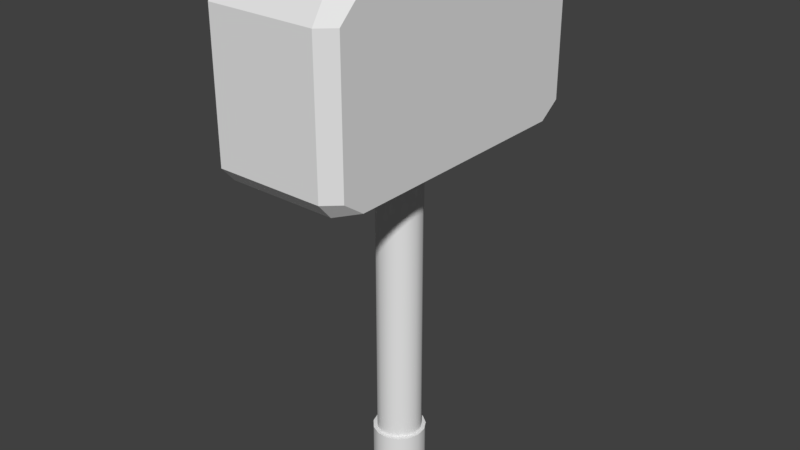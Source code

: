 # Source: hammer.blend  (saved by Blender 2.79.0; exported with 4.5.12 LTS)
import bpy
from mathutils import Matrix  # noqa: F401  (used for matrix-valued properties, if any)

bpy.ops.wm.read_factory_settings(use_empty=True)
scene = bpy.context.scene
scene.name = 'Scene'

# ---- collections
col_collection_1 = bpy.data.collections.new('Collection 1'); scene.collection.children.link(col_collection_1)

# ---- materials (node trees are filled in below, after node groups)
mat_material = bpy.data.materials.new('Material')
mat_material.alpha_threshold = 0.0
mat_material.roughness = 0.5
mat_material.line_color = (0.0, 0.0, 0.0, 1.0)
mat_material_001 = bpy.data.materials.new('Material.001')
mat_material_001.alpha_threshold = 0.0
mat_material_001.roughness = 0.5
mat_material_002 = bpy.data.materials.new('Material.002')
mat_material_002.alpha_threshold = 0.0
mat_material_002.roughness = 0.5

# ---- node groups
ng_auto_smooth = bpy.data.node_groups.new('Auto Smooth', 'GeometryNodeTree')
_s = ng_auto_smooth.interface.new_socket(name='Geometry', in_out='OUTPUT', socket_type='NodeSocketGeometry')
_s = ng_auto_smooth.interface.new_socket(name='Geometry', in_out='INPUT', socket_type='NodeSocketGeometry')
_s = ng_auto_smooth.interface.new_socket(name='Angle', in_out='INPUT', socket_type='NodeSocketFloat')
_s.subtype = 'ANGLE'
_s.min_value = 0.0
_s.max_value = 3.142
ng_auto_smooth.is_modifier = True
_N = ng_auto_smooth.nodes; _L = ng_auto_smooth.links
n0 = _N.new('NodeGroupOutput'); n0.name = 'Group Output'; n0.location = (480, -100)
n1 = _N.new('NodeGroupInput'); n1.name = 'Group Input'; n1.location = (-420, -300)
n2 = _N.new('NodeGroupInput'); n2.name = 'Group Input.001'; n2.location = (-60, -100)
n3 = _N.new('GeometryNodeSetShadeSmooth'); n3.name = 'Set Shade Smooth'; n3.location = (120, -100)
n3.domain = 'EDGE'
n4 = _N.new('GeometryNodeSetShadeSmooth'); n4.name = 'Set Shade Smooth.001'; n4.location = (300, -100)
n5 = _N.new('GeometryNodeInputMeshEdgeAngle'); n5.name = 'Edge Angle'; n5.location = (-420, -220)
n6 = _N.new('GeometryNodeInputEdgeSmooth'); n6.name = 'Is Edge Smooth'; n6.location = (-60, -160)
n7 = _N.new('GeometryNodeInputShadeSmooth'); n7.name = 'Is Face Smooth'; n7.location = (-240, -340)
n8 = _N.new('FunctionNodeBooleanMath'); n8.name = 'Boolean Math'; n8.location = (-60, -220)
n9 = _N.new('FunctionNodeCompare'); n9.name = 'Compare'; n9.location = (-240, -180)
n9.operation = 'LESS_EQUAL'
_L.new(n5.outputs[0], n9.inputs[0])
_L.new(n4.outputs[0], n0.inputs[0])
_L.new(n1.outputs[1], n9.inputs[1])
_L.new(n9.outputs[0], n8.inputs[0])
_L.new(n7.outputs[0], n8.inputs[1])
_L.new(n2.outputs[0], n3.inputs[0])
_L.new(n6.outputs[0], n3.inputs[1])
_L.new(n3.outputs[0], n4.inputs[0])
_L.new(n8.outputs[0], n3.inputs[2])
n0.is_active_output = True

# ---- material node trees
mat_material_001.use_nodes = True; mat_material_001.node_tree.nodes.clear()
_N = mat_material_001.node_tree.nodes; _L = mat_material_001.node_tree.links
n0 = _N.new('ShaderNodeOutputMaterial'); n0.name = 'Material Output'; n0.location = (300, 300)
n1 = _N.new('ShaderNodeBsdfDiffuse'); n1.name = 'Diffuse BSDF'; n1.location = (10, 300)
_L.new(n1.outputs[0], n0.inputs[0])
n0.is_active_output = True
mat_material_002.use_nodes = True; mat_material_002.node_tree.nodes.clear()
_N = mat_material_002.node_tree.nodes; _L = mat_material_002.node_tree.links
n0 = _N.new('ShaderNodeOutputMaterial'); n0.name = 'Material Output'; n0.location = (300, 300)
n1 = _N.new('ShaderNodeBsdfDiffuse'); n1.name = 'Diffuse BSDF'; n1.location = (10, 300)
_L.new(n1.outputs[0], n0.inputs[0])
n0.is_active_output = True

# ---- world
world_world = bpy.data.worlds.new('World'); scene.world = world_world
world_world.color = (0.05088, 0.05088, 0.05088)
world_world.use_sun_shadow = False
world_world.sun_shadow_jitter_overblur = 0.0
world_world.cycles.sampling_method = 'MANUAL'

# ---- meshes
me_cube = bpy.data.meshes.new('Cube')
me_cube.from_pydata([(0.03358, -0.08692, -0.3533), (0.05622, -0.07684, -0.3533), (0.0728, -0.05842, -0.3533), (0.08046, -0.03485, -0.3533), (0.2011, 0.3011, 0.117), (0.2011, -0.3584, 0.117), (-0.158, -0.3584, 0.117), (-0.158, 0.3011, 0.117), (0.2011, 0.3011, -0.3403), (0.2011, -0.3584, -0.3403), (-0.158, 0.3011, -0.3403), (-0.158, -0.3584, -0.3403), (0.2011, 0.3011, 0.06258), (0.2011, -0.3584, 0.06258), (-0.158, -0.3584, 0.06258), (-0.158, 0.3011, 0.06258), (0.2011, -0.4154, 0.06258), (-0.158, -0.4154, 0.06258), (0.2011, 0.358, 0.06259), (-0.158, 0.358, 0.06259), (0.2011, 0.3011, -0.3003), (0.2011, -0.3584, -0.3003), (-0.158, -0.3584, -0.3003), (-0.158, 0.3011, -0.3003), (0.2011, -0.4154, -0.3003), (-0.158, -0.4154, -0.3003), (0.2011, 0.358, -0.3003), (-0.158, 0.358, -0.3003), (0.1634, 0.3011, -0.3403), (0.1634, -0.3584, -0.3403), (0.1634, 0.3011, 0.117), (0.1634, -0.3584, 0.117), (0.07787, -0.0102, -0.3533), (0.06548, 0.01126, -0.3533), (0.1634, -0.4154, -0.3403), (0.1634, -0.4154, 0.117), (0.1634, 0.358, -0.3403), (0.1634, 0.358, 0.117), (0.1634, 0.3964, 0.06259), (0.1634, -0.4501, 0.06258), (0.1634, -0.4501, -0.3003), (0.1634, 0.3964, -0.3003), (-0.121, 0.3011, -0.3403), (-0.121, -0.3584, -0.3403), (-0.121, 0.3011, 0.117), (-0.121, -0.3584, 0.117), (0.04543, 0.02583, -0.3533), (0.02118, 0.03099, -0.3533), (-0.121, -0.4154, -0.3403), (-0.121, -0.4154, 0.117), (-0.121, 0.358, -0.3403), (-0.121, 0.358, 0.117), (-0.121, 0.3964, 0.06259), (-0.121, -0.4501, 0.06258), (-0.121, -0.4501, -0.3003), (-0.121, 0.3964, -0.3003), (0.05411, 0.04534, 0.117), (0.08134, 0.02555, 0.117), (0.09817, -0.003602, 0.117), (0.1017, -0.03708, 0.117), (0.09129, -0.06909, 0.117), (0.06877, -0.09411, 0.117), (0.03801, -0.1078, 0.117), (0.004353, -0.1078, 0.117), (-0.0264, -0.09411, 0.117), (-0.04892, -0.06909, 0.117), (-0.05932, -0.03708, 0.117), (-0.05581, -0.003602, 0.117), (-0.03898, 0.02555, 0.117), (-0.01174, 0.04534, 0.117), (0.02118, 0.05233, 0.117), (0.02118, 0.05233, 0.1341), (0.05411, 0.04534, 0.1341), (0.08134, 0.02555, 0.1341), (0.09817, -0.003602, 0.1341), (0.1017, -0.03708, 0.1341), (0.09129, -0.06909, 0.1341), (0.06877, -0.09411, 0.1341), (0.03801, -0.1078, 0.1341), (0.004353, -0.1078, 0.1341), (-0.0264, -0.09411, 0.1341), (-0.04892, -0.06909, 0.1341), (-0.05932, -0.03708, 0.1341), (-0.05581, -0.003602, 0.1341), (-0.03898, 0.02555, 0.1341), (-0.01174, 0.04534, 0.1341), (0.02118, 0.05233, -0.3398), (0.05411, 0.04534, -0.3398), (0.08134, 0.02555, -0.3398), (0.09817, -0.003602, -0.3398), (0.1017, -0.03708, -0.3398), (0.09129, -0.06909, -0.3398), (0.06877, -0.09411, -0.3398), (0.03801, -0.1078, -0.3398), (0.004353, -0.1078, -0.3398), (-0.0264, -0.09411, -0.3398), (-0.04892, -0.06909, -0.3398), (-0.05932, -0.03708, -0.3398), (-0.05581, -0.003602, -0.3398), (-0.03898, 0.02555, -0.3398), (-0.01174, 0.04534, -0.3398), (0.008791, -0.08692, -0.3533), (-0.01385, -0.07684, -0.3533), (-0.03044, -0.05842, -0.3533), (-0.03809, -0.03485, -0.3533), (-0.0355, -0.0102, -0.3533), (-0.02311, 0.01126, -0.3533), (-0.00306, 0.02583, -0.3533), (-0.05581, -0.003602, -0.3533), (-0.03898, 0.02555, -0.3533), (-0.05932, -0.03708, -0.3533), (-0.04892, -0.06909, -0.3533), (-0.0264, -0.09411, -0.3533), (0.004353, -0.1078, -0.3533), (0.03801, -0.1078, -0.3533), (0.06877, -0.09411, -0.3533), (0.09129, -0.06909, -0.3533), (0.1017, -0.03708, -0.3533), (0.09817, -0.003602, -0.3533), (0.08134, 0.02555, -0.3533), (0.02118, 0.05233, -0.3533), (0.05411, 0.04534, -0.3533), (-0.01174, 0.04534, -0.3533), (-0.0355, -0.0102, -1.147), (-0.02311, 0.01126, -1.147), (-0.03809, -0.03485, -1.147), (-0.03044, -0.05842, -1.147), (-0.01385, -0.07684, -1.147), (0.008791, -0.08692, -1.147), (0.03358, -0.08692, -1.147), (0.05622, -0.07684, -1.147), (0.0728, -0.05842, -1.147), (0.08046, -0.03485, -1.147), (0.07787, -0.0102, -1.147), (0.06548, 0.01126, -1.147), (0.02118, 0.03099, -1.147), (0.04543, 0.02583, -1.147), (-0.00306, 0.02583, -1.147), (-0.04552, -0.006944, -1.147), (-0.03094, 0.01831, -1.147), (-0.04857, -0.03595, -1.147), (-0.03956, -0.06369, -1.147), (-0.02004, -0.08536, -1.147), (0.006601, -0.09722, -1.147), (0.03577, -0.09722, -1.147), (0.06241, -0.08536, -1.147), (0.08192, -0.06369, -1.147), (0.09094, -0.03595, -1.147), (0.08789, -0.006944, -1.147), (0.07331, 0.01831, -1.147), (0.02118, 0.04152, -1.147), (0.04971, 0.03546, -1.147), (-0.007345, 0.03546, -1.147), (-0.04552, -0.006944, -1.245), (-0.03094, 0.01831, -1.245), (-0.04857, -0.03595, -1.245), (-0.03956, -0.06369, -1.245), (-0.02004, -0.08536, -1.245), (0.006601, -0.09722, -1.245), (0.03577, -0.09722, -1.245), (0.06241, -0.08536, -1.245), (0.08192, -0.06369, -1.245), (0.09094, -0.03595, -1.245), (0.08789, -0.006944, -1.245), (0.07331, 0.01831, -1.245), (0.02118, 0.04152, -1.245), (0.04971, 0.03546, -1.245), (-0.007345, 0.03546, -1.245)], [], [(44, 7, 6, 45), (12, 4, 5, 13), (13, 5, 16), (14, 6, 7, 15), (20, 8, 26), (100, 86, 120, 122), (92, 93, 114, 115), (99, 100, 122, 109), (3, 2, 131, 132), (53, 49, 6, 17), (29, 9, 34), (45, 6, 49), (22, 11, 25), (55, 50, 10, 27), (30, 4, 37), (15, 7, 19), (42, 10, 50), (23, 15, 19, 27), (51, 52, 19, 7), (6, 14, 17), (54, 53, 17, 25), (4, 12, 18), (22, 14, 15, 23), (21, 13, 16, 24), (20, 12, 13, 21), (8, 20, 21, 9), (9, 21, 24), (11, 22, 23, 10), (48, 54, 25, 11), (10, 23, 27), (52, 55, 27, 19), (14, 22, 25, 17), (12, 20, 26, 18), (18, 26, 41, 38), (9, 24, 40, 34), (24, 16, 39, 40), (4, 18, 38, 37), (8, 28, 36), (44, 30, 37, 51), (26, 8, 36, 41), (5, 31, 35), (43, 29, 34, 48), (16, 5, 35, 39), (86, 100, 99, 98, 97, 96, 95, 94, 11, 10), (93, 92, 91, 90, 89, 88, 87, 86, 8, 9), (4, 30, 31, 5), (42, 28, 8, 86, 10), (11, 43, 48), (7, 44, 51), (38, 41, 55, 52), (34, 40, 54, 48), (40, 39, 53, 54), (37, 38, 52, 51), (28, 42, 50, 36), (41, 36, 50, 55), (31, 45, 49, 35), (39, 35, 49, 53), (11, 94, 93, 9, 29, 43), (65, 64, 80, 81), (62, 31, 30, 70, 56, 57, 58, 59, 60, 61), (44, 70, 30), (70, 44, 45, 63, 64, 65, 66, 67, 68, 69), (45, 31, 62, 63), (71, 85, 84, 83, 82, 81, 80, 79, 78, 77, 76, 75, 74, 73, 72), (58, 57, 73, 74), (66, 65, 81, 82), (59, 58, 74, 75), (67, 66, 82, 83), (60, 59, 75, 76), (68, 67, 83, 84), (61, 60, 76, 77), (69, 68, 84, 85), (62, 61, 77, 78), (70, 69, 85, 71), (63, 62, 78, 79), (57, 56, 72, 73), (64, 63, 79, 80), (56, 70, 71, 72), (91, 92, 115, 116), (93, 94, 113, 114), (87, 88, 119, 121), (94, 95, 112, 113), (86, 87, 121, 120), (95, 96, 111, 112), (88, 89, 118, 119), (96, 97, 110, 111), (89, 90, 117, 118), (97, 98, 108, 110), (90, 91, 116, 117), (98, 99, 109, 108), (106, 105, 108, 109), (105, 104, 110, 108), (104, 103, 111, 110), (103, 102, 112, 111), (102, 101, 113, 112), (101, 0, 114, 113), (0, 1, 115, 114), (1, 2, 116, 115), (2, 3, 117, 116), (3, 32, 118, 117), (32, 33, 119, 118), (46, 47, 120, 121), (107, 106, 109, 122), (47, 107, 122, 120), (33, 46, 121, 119), (123, 124, 139, 138), (104, 105, 123, 125), (32, 3, 132, 133), (103, 104, 125, 126), (33, 32, 133, 134), (102, 103, 126, 127), (47, 46, 136, 135), (101, 102, 127, 128), (106, 107, 137, 124), (0, 101, 128, 129), (107, 47, 135, 137), (1, 0, 129, 130), (46, 33, 134, 136), (2, 1, 130, 131), (105, 106, 124, 123), (146, 145, 160, 161), (132, 131, 146, 147), (125, 123, 138, 140), (133, 132, 147, 148), (126, 125, 140, 141), (134, 133, 148, 149), (127, 126, 141, 142), (135, 136, 151, 150), (128, 127, 142, 143), (124, 137, 152, 139), (129, 128, 143, 144), (137, 135, 150, 152), (130, 129, 144, 145), (136, 134, 149, 151), (131, 130, 145, 146), (165, 166, 164, 163, 162, 161, 160, 159, 158, 157, 156, 155, 153, 154, 167), (138, 139, 154, 153), (147, 146, 161, 162), (140, 138, 153, 155), (148, 147, 162, 163), (141, 140, 155, 156), (149, 148, 163, 164), (142, 141, 156, 157), (150, 151, 166, 165), (143, 142, 157, 158), (139, 152, 167, 154), (144, 143, 158, 159), (152, 150, 165, 167), (145, 144, 159, 160), (151, 149, 164, 166)])
me_cube.polygons.foreach_set('use_smooth', [True] * 150)
me_cube.polygons.foreach_set('material_index', [0, 0, 0, 0, 0, 0, 0, 0, 1, 0, 0, 0, 0, 0, 0, 0, 0, 0, 0, 0, 0, 0, 0, 0, 0, 0, 0, 0, 0, 0, 0, 0, 0, 0, 0, 0, 0, 0, 0, 0, 0, 0, 0, 0, 0, 0, 0, 0, 0, 0, 0, 0, 0, 0, 0, 0, 0, 0, 0, 0, 0, 0, 0, 0, 0, 0, 0, 0, 0, 0, 0, 0, 0, 0, 0, 0, 0, 0, 0, 0, 0, 0, 0, 0, 0, 0, 0, 0, 0, 0, 0, 0, 0, 0, 0, 0, 0, 0, 0, 0, 0, 0, 0, 0, 0, 2, 1, 1, 1, 1, 1, 1, 1, 1, 1, 1, 1, 1, 1, 1, 2, 2, 2, 2, 2, 2, 2, 2, 2, 2, 2, 2, 2, 2, 2, 2, 2, 2, 2, 2, 2, 2, 2, 2, 2, 2, 2, 2, 2, 2])
_uv = me_cube.uv_layers.new(name='UVMap')
_uv.uv.foreach_set('vector', [0.4101, 0.6359, 0.3941, 0.6359, 0.3941, 0.3506, 0.4101, 0.3506, 0.09047, 0.6481, 0.1421, 0.6481, 0.1421, 0.8933, 0.09047, 0.8933, 0.09047, 0.8933, 0.1421, 0.8933, 0.09047, 0.9145, 0.1936, 0.8933, 0.1421, 0.8933, 0.1421, 0.6481, 0.1936, 0.6481, 0.6236, 0.349, 0.5701, 0.349, 0.6236, 0.323, 0.5471, 0.4681, 0.5471, 0.4914, 0.5368, 0.4914, 0.5368, 0.4681, 0.5368, 0.5319, 0.5368, 0.5575, 0.5266, 0.5575, 0.5266, 0.5319, 0.5471, 0.4425, 0.5471, 0.4681, 0.5368, 0.4681, 0.5368, 0.4425, 0.3008, 0.8139, 0.2829, 0.8139, 0.2829, 0.1861, 0.3008, 0.1861, 0.2878, 0.7467, 0.349, 0.7467, 0.378, 0.7604, 0.3055, 0.7604, 0.3091, 0.6788, 0.3296, 0.6788, 0.3091, 0.7097, 0.4101, 0.3506, 0.3941, 0.3506, 0.4101, 0.3259, 0.677, 0.3491, 0.6236, 0.3491, 0.677, 0.323, 0.323, 0.4705, 0.397, 0.4705, 0.4495, 0.4874, 0.3584, 0.4874, 0.5332, 0.6359, 0.5495, 0.6359, 0.5332, 0.6605, 0.1936, 0.6481, 0.1421, 0.6481, 0.1936, 0.6269, 0.1548, 0.3211, 0.1348, 0.3211, 0.1548, 0.2903, 0.8071, 0.1561, 0.8071, 3.957e-05, 0.8316, 3.95e-05, 0.8316, 0.1561, 0.2247, 0.7467, 0.2878, 0.7467, 0.2669, 0.7604, 0.1936, 0.7604, 0.1421, 0.8933, 0.1936, 0.8933, 0.1936, 0.9145, 0.4771, 0.1561, 0.4771, 3.976e-05, 0.4989, 3.974e-05, 0.4989, 0.1561, 0.1421, 0.6481, 0.09047, 0.6481, 0.09047, 0.6269, 0.5234, 0.1561, 0.5234, 3.969e-05, 0.8071, 3.957e-05, 0.8071, 0.1561, 0.3082, 0.1561, 0.3082, 3.984e-05, 0.3327, 3.984e-05, 0.3327, 0.1561, 0.0245, 0.1561, 0.0245, 4.017e-05, 0.3082, 3.984e-05, 0.3082, 0.1561, 0.5701, 0.349, 0.6236, 0.349, 0.6236, 0.6509, 0.5701, 0.6509, 0.5701, 0.6509, 0.6236, 0.6509, 0.6236, 0.677, 0.6236, 0.3491, 0.677, 0.3491, 0.677, 0.651, 0.6236, 0.651, 0.5203, 0.3399, 0.4495, 0.3399, 0.4798, 0.323, 0.5701, 0.323, 0.6236, 0.651, 0.677, 0.651, 0.677, 0.677, 0.8545, 3.952e-05, 0.8545, 0.1561, 0.8316, 0.1561, 0.8316, 3.95e-05, 0.5234, 3.969e-05, 0.5234, 0.1561, 0.4989, 0.1561, 0.4989, 3.974e-05, 0.0245, 4.017e-05, 0.0245, 0.1561, 3.957e-05, 0.1561, 3.95e-05, 4.017e-05, 1.0, 3.95e-05, 1.0, 0.1561, 0.9768, 0.1561, 0.9768, 3.95e-05, 0.5701, 0.4874, 0.4798, 0.4874, 0.4495, 0.4701, 0.5203, 0.4701, 0.3327, 0.1561, 0.3327, 3.984e-05, 0.3548, 3.981e-05, 0.3548, 0.1561, 0.1936, 0.6269, 0.2669, 0.6269, 0.2878, 0.641, 0.2247, 0.641, 0.3296, 0.3211, 0.3091, 0.3211, 0.3091, 0.2903, 0.4101, 0.6359, 0.5332, 0.6359, 0.5332, 0.6605, 0.4101, 0.6605, 0.3584, 0.323, 0.4495, 0.323, 0.397, 0.3402, 0.323, 0.3402, 0.5495, 0.3506, 0.5332, 0.3506, 0.5332, 0.3259, 0.1548, 0.6788, 0.3091, 0.6788, 0.3091, 0.7097, 0.1548, 0.7097, 0.3055, 0.6269, 0.378, 0.6269, 0.349, 0.641, 0.2878, 0.641, 0.2319, 0.456, 0.2141, 0.4598, 0.1993, 0.4706, 0.1902, 0.4864, 0.1883, 0.5045, 0.1939, 0.5219, 0.2061, 0.5355, 0.2228, 0.5429, 0.1348, 0.6788, 0.1348, 0.3211, 0.2411, 0.5429, 0.2577, 0.5355, 0.27, 0.5219, 0.2756, 0.5045, 0.2737, 0.4864, 0.2646, 0.4706, 0.2498, 0.4598, 0.2319, 0.456, 0.3296, 0.3211, 0.3296, 0.6788, 0.5495, 0.6359, 0.5332, 0.6359, 0.5332, 0.3506, 0.5495, 0.3506, 0.1548, 0.3211, 0.3091, 0.3211, 0.3296, 0.3211, 0.2319, 0.456, 0.1348, 0.3211, 0.1348, 0.6788, 0.1548, 0.6788, 0.1548, 0.7097, 0.3941, 0.6359, 0.4101, 0.6359, 0.4101, 0.6605, 0.9768, 3.95e-05, 0.9768, 0.1561, 0.8545, 0.1561, 0.8545, 3.952e-05, 0.5203, 0.4701, 0.4495, 0.4701, 0.4495, 0.3399, 0.5203, 0.3399, 0.3548, 0.1561, 0.3548, 3.981e-05, 0.4771, 3.976e-05, 0.4771, 0.1561, 0.2247, 0.641, 0.2878, 0.641, 0.2878, 0.7467, 0.2247, 0.7467, 0.3091, 0.3211, 0.1548, 0.3211, 0.1548, 0.2903, 0.3091, 0.2903, 0.323, 0.3402, 0.397, 0.3402, 0.397, 0.4705, 0.323, 0.4705, 0.5332, 0.3506, 0.4101, 0.3506, 0.4101, 0.3259, 0.5332, 0.3259, 0.2878, 0.641, 0.349, 0.641, 0.349, 0.7467, 0.2878, 0.7467, 0.1348, 0.6788, 0.2228, 0.5429, 0.2411, 0.5429, 0.3296, 0.6788, 0.3091, 0.6788, 0.1548, 0.6788, 0.2, 0.03392, 0.1333, 0.0339, 0.1334, 6.446e-05, 0.2, 8.745e-05, 0.4789, 0.459, 0.5332, 0.3506, 0.5332, 0.6359, 0.4716, 0.5283, 0.4859, 0.5252, 0.4977, 0.5167, 0.5049, 0.5041, 0.5065, 0.4896, 0.502, 0.4757, 0.4922, 0.4649, 0.4101, 0.6359, 0.4716, 0.5283, 0.5332, 0.6359, 0.4716, 0.5283, 0.4101, 0.6359, 0.4101, 0.3506, 0.4644, 0.459, 0.4511, 0.4649, 0.4413, 0.4757, 0.4368, 0.4896, 0.4383, 0.5041, 0.4456, 0.5167, 0.4574, 0.5252, 0.4101, 0.3506, 0.5332, 0.3506, 0.4789, 0.459, 0.4644, 0.459, 0.4716, 0.5283, 0.4574, 0.5252, 0.4456, 0.5167, 0.4383, 0.5041, 0.4368, 0.4896, 0.4413, 0.4757, 0.4511, 0.4649, 0.4644, 0.459, 0.4789, 0.459, 0.4922, 0.4649, 0.502, 0.4757, 0.5065, 0.4896, 0.5049, 0.5041, 0.4977, 0.5167, 0.4859, 0.5252, 0.7333, 0.03411, 0.6667, 0.03408, 0.6667, 0.0002486, 0.7333, 0.0002716, 0.2667, 0.03395, 0.2, 0.03392, 0.2, 8.745e-05, 0.2667, 0.0001104, 0.8, 0.03413, 0.7333, 0.03411, 0.7333, 0.0002716, 0.8, 0.0002947, 0.3333, 0.03397, 0.2667, 0.03395, 0.2667, 0.0001104, 0.3333, 0.0001334, 0.8666, 0.03415, 0.8, 0.03413, 0.8, 0.0002947, 0.8667, 0.0003177, 0.4, 0.03399, 0.3333, 0.03397, 0.3333, 0.0001334, 0.4, 0.0001565, 0.9333, 0.03418, 0.8666, 0.03415, 0.8667, 0.0003177, 0.9333, 0.0003407, 0.4667, 0.03402, 0.4, 0.03399, 0.4, 0.0001565, 0.4667, 0.0001795, 1.0, 0.0342, 0.9333, 0.03418, 0.9333, 0.0003407, 1.0, 0.0003637, 0.5333, 0.03404, 0.4667, 0.03402, 0.4667, 0.0001795, 0.5333, 0.0002025, 0.06668, 0.03388, 1.849e-05, 0.03385, 3.014e-05, 1.849e-05, 0.06669, 4.149e-05, 0.6667, 0.03408, 0.6, 0.03406, 0.6, 0.0002256, 0.6667, 0.0002486, 0.1333, 0.0339, 0.06668, 0.03388, 0.06669, 4.149e-05, 0.1334, 6.446e-05, 0.6, 0.03406, 0.5333, 0.03404, 0.5333, 0.0002025, 0.6, 0.0002256, 0.5368, 0.5086, 0.5368, 0.5319, 0.5266, 0.5319, 0.5266, 0.5086, 0.5368, 0.5575, 0.5368, 0.5809, 0.5266, 0.5809, 0.5266, 0.5575, 0.5266, 0.4191, 0.5266, 0.4362, 0.5164, 0.4362, 0.5164, 0.4191, 0.5266, 0.5086, 0.5266, 0.4852, 0.5368, 0.4852, 0.5368, 0.5086, 0.5471, 0.4914, 0.5471, 0.5086, 0.5368, 0.5086, 0.5368, 0.4914, 0.5266, 0.4852, 0.5266, 0.4596, 0.5368, 0.4596, 0.5368, 0.4852, 0.5266, 0.4362, 0.5266, 0.4596, 0.5164, 0.4596, 0.5164, 0.4362, 0.5266, 0.4596, 0.5266, 0.4362, 0.5368, 0.4362, 0.5368, 0.4596, 0.5266, 0.4596, 0.5266, 0.4852, 0.5164, 0.4852, 0.5164, 0.4596, 0.5266, 0.4362, 0.5266, 0.4191, 0.5368, 0.4191, 0.5368, 0.4362, 0.5266, 0.4852, 0.5266, 0.5086, 0.5164, 0.5086, 0.5164, 0.4852, 0.5471, 0.4191, 0.5471, 0.4425, 0.5368, 0.4425, 0.5368, 0.4191, 0.4148, 0.4987, 0.4259, 0.514, 0.4151, 0.526, 0.4, 0.5053, 0.4259, 0.514, 0.4422, 0.5234, 0.4372, 0.5388, 0.4151, 0.526, 0.4422, 0.5234, 0.461, 0.5254, 0.4627, 0.5415, 0.4372, 0.5388, 0.461, 0.5254, 0.4789, 0.5195, 0.487, 0.5336, 0.4627, 0.5415, 0.4789, 0.5195, 0.4929, 0.5069, 0.506, 0.5165, 0.487, 0.5336, 0.4929, 0.5069, 0.5005, 0.4897, 0.5164, 0.4931, 0.506, 0.5165, 0.5005, 0.4897, 0.5005, 0.4709, 0.5164, 0.4675, 0.5164, 0.4931, 0.5005, 0.4709, 0.4929, 0.4537, 0.506, 0.4441, 0.5164, 0.4675, 0.4929, 0.4537, 0.4789, 0.4411, 0.487, 0.427, 0.506, 0.4441, 0.4789, 0.4411, 0.461, 0.4352, 0.4627, 0.4191, 0.487, 0.427, 0.461, 0.4352, 0.4422, 0.4372, 0.4372, 0.4218, 0.4627, 0.4191, 0.4259, 0.4466, 0.4148, 0.4619, 0.4, 0.4553, 0.4151, 0.4346, 0.4109, 0.4803, 0.4148, 0.4987, 0.4, 0.5053, 0.3947, 0.4803, 0.4148, 0.4619, 0.4109, 0.4803, 0.3947, 0.4803, 0.4, 0.4553, 0.4422, 0.4372, 0.4259, 0.4466, 0.4151, 0.4346, 0.4372, 0.4218, 0.571, 0.445, 0.593, 0.4251, 0.6032, 0.4325, 0.5773, 0.4559, 0.265, 0.1861, 0.2829, 0.1861, 0.2829, 0.8139, 0.265, 0.8139, 0.3204, 0.8139, 0.3008, 0.8139, 0.3008, 0.1861, 0.3204, 0.1861, 0.2454, 0.1861, 0.265, 0.1861, 0.265, 0.8139, 0.2454, 0.8139, 0.3383, 0.8139, 0.3204, 0.8139, 0.3204, 0.1861, 0.3383, 0.1861, 0.2275, 0.1861, 0.2454, 0.1861, 0.2454, 0.8139, 0.2275, 0.8139, 0.1084, 0.8139, 0.09048, 0.8139, 0.09048, 0.1861, 0.1084, 0.1861, 0.1721, 0.8139, 0.159, 0.8139, 0.159, 0.1861, 0.1721, 0.1861, 0.1459, 0.8139, 0.128, 0.8139, 0.128, 0.1861, 0.1459, 0.1861, 0.19, 0.8139, 0.1721, 0.8139, 0.1721, 0.1861, 0.19, 0.1861, 0.128, 0.8139, 0.1084, 0.8139, 0.1084, 0.1861, 0.128, 0.1861, 0.2096, 0.8139, 0.19, 0.8139, 0.19, 0.1861, 0.2096, 0.1861, 0.09048, 0.8139, 0.07737, 0.8139, 0.07737, 0.1861, 0.09048, 0.1861, 0.2275, 0.8139, 0.2096, 0.8139, 0.2096, 0.1861, 0.2275, 0.1861, 0.159, 0.8139, 0.1459, 0.8139, 0.1459, 0.1861, 0.159, 0.1861, 0.2855, 0.49, 0.2855, 0.4667, 0.4023, 0.4667, 0.4023, 0.49, 0.5133, 0.3154, 0.4877, 0.3302, 0.4792, 0.3209, 0.5094, 0.3034, 0.5428, 0.4541, 0.571, 0.445, 0.5773, 0.4559, 0.5441, 0.4667, 0.5428, 0.3123, 0.5133, 0.3154, 0.5094, 0.3034, 0.5441, 0.2998, 0.5133, 0.451, 0.5428, 0.4541, 0.5441, 0.4667, 0.5094, 0.463, 0.571, 0.3215, 0.5428, 0.3123, 0.5441, 0.2998, 0.5773, 0.3105, 0.4877, 0.4362, 0.5133, 0.451, 0.5094, 0.463, 0.4792, 0.4456, 0.6051, 0.3684, 0.593, 0.3413, 0.6032, 0.3339, 0.6174, 0.3658, 0.4702, 0.4122, 0.4877, 0.4362, 0.4792, 0.4456, 0.4587, 0.4173, 0.593, 0.4251, 0.6051, 0.398, 0.6174, 0.4007, 0.6032, 0.4325, 0.4641, 0.3832, 0.4702, 0.4122, 0.4587, 0.4173, 0.4515, 0.3832, 0.6051, 0.398, 0.6051, 0.3684, 0.6174, 0.3658, 0.6174, 0.4007, 0.4702, 0.3542, 0.4641, 0.3832, 0.4515, 0.3832, 0.4587, 0.3491, 0.593, 0.3413, 0.571, 0.3215, 0.5773, 0.3105, 0.6032, 0.3339, 0.4877, 0.3302, 0.4702, 0.3542, 0.4587, 0.3491, 0.4792, 0.3209, 0.3435, 0.463, 0.3133, 0.4456, 0.2927, 0.4173, 0.2855, 0.3832, 0.2927, 0.3491, 0.3133, 0.3209, 0.3435, 0.3034, 0.3782, 0.2998, 0.4113, 0.3105, 0.4373, 0.3339, 0.4515, 0.3658, 0.4515, 0.4007, 0.4373, 0.4325, 0.4113, 0.4559, 0.3782, 0.4667, 0.4515, 0.5886, 0.4515, 0.5653, 0.5682, 0.5653, 0.5682, 0.5886, 0.2855, 0.5219, 0.2855, 0.49, 0.4023, 0.49, 0.4023, 0.5219, 0.6001, 0.7002, 0.5682, 0.7002, 0.5682, 0.5834, 0.6001, 0.5834, 0.2855, 0.5568, 0.2855, 0.5219, 0.4023, 0.5219, 0.4023, 0.5568, 0.635, 0.7002, 0.6001, 0.7002, 0.6001, 0.5834, 0.635, 0.5834, 0.2855, 0.5886, 0.2855, 0.5568, 0.4023, 0.5568, 0.4023, 0.5886, 0.6669, 0.7002, 0.635, 0.7002, 0.635, 0.5834, 0.6669, 0.5834, 0.4515, 0.4985, 0.4515, 0.4667, 0.5682, 0.4667, 0.5682, 0.4985, 0.635, 0.4667, 0.6669, 0.4667, 0.6669, 0.5834, 0.635, 0.5834, 0.4515, 0.5653, 0.4515, 0.5334, 0.5682, 0.5334, 0.5682, 0.5653, 0.6001, 0.4667, 0.635, 0.4667, 0.635, 0.5834, 0.6001, 0.5834, 0.4515, 0.5334, 0.4515, 0.4985, 0.5682, 0.4985, 0.5682, 0.5334, 0.5682, 0.4667, 0.6001, 0.4667, 0.6001, 0.5834, 0.5682, 0.5834, 0.2855, 0.612, 0.2855, 0.5886, 0.4023, 0.5886, 0.4023, 0.612])
me_cube.materials.append(mat_material)
me_cube.materials.append(mat_material_001)
me_cube.materials.append(mat_material_002)
me_cube.use_remesh_preserve_volume = False
me_cube.use_remesh_preserve_attributes = False
me_cube.use_mirror_vertex_groups = False
me_cube.update()

# ---- objects
ob_cube = bpy.data.objects.new('Cube', me_cube)

# ---- transforms, parenting, visibility, modifiers, constraints
ob_cube.location = (0.0, 0.0, 1.132)
ob_cube.lock_rotations_4d = False
ob_cube.empty_display_type = 'ARROWS'
ob_cube.lineart.crease_threshold = 0.0
_m = ob_cube.modifiers.new('Auto Smooth', 'NODES')
_m.node_group = ng_auto_smooth
_gi = [s.identifier for s in ng_auto_smooth.interface.items_tree if s.item_type == 'SOCKET' and s.in_out == 'INPUT']
_m[_gi[1]] = 0.4381  # Angle

# ---- collection membership
col_collection_1.objects.link(ob_cube)

# ---- scene / render settings (as saved in the file)
scene.frame_start = 1; scene.frame_end = 250; scene.frame_set(1)
scene.render.engine = 'CYCLES'
scene.render.resolution_percentage = 50
scene.render.dither_intensity = 0.0
scene.cycles.use_denoising = False
scene.cycles.samples = 128
scene.cycles.sampling_pattern = 'TABULATED_SOBOL'
scene.cycles.use_adaptive_sampling = False
scene.cycles.use_light_tree = False
scene.cycles.blur_glossy = 0.0
scene.cycles.sample_clamp_indirect = 0.0
scene.view_settings.view_transform = 'Standard'
bpy.context.view_layer.update()

# ---- added for rendering (the .blend has no active camera and no usable light): camera, sun
cam_auto = bpy.data.cameras.new('AutoCamera')
cam_auto.lens = 50.0
cam_auto.sensor_width = 36.0
cam_auto.clip_end = 1000.0
ob_auto_camera = bpy.data.objects.new('AutoCamera', cam_auto)
scene.collection.objects.link(ob_auto_camera)
ob_auto_camera.location = (1.55507, -1.86701, 1.80339)
ob_auto_camera.rotation_euler = (1.09748, -7.21219e-08, 0.694738)
scene.camera = ob_auto_camera
light_auto_sun = bpy.data.lights.new('AutoSun', 'SUN')
light_auto_sun.energy = 3.0
light_auto_sun.angle = 0.0523599
ob_auto_sun = bpy.data.objects.new('AutoSun', light_auto_sun)
scene.collection.objects.link(ob_auto_sun)
ob_auto_sun.rotation_euler = (0.872665, 0.174533, 0.523599)
bpy.context.view_layer.update()
